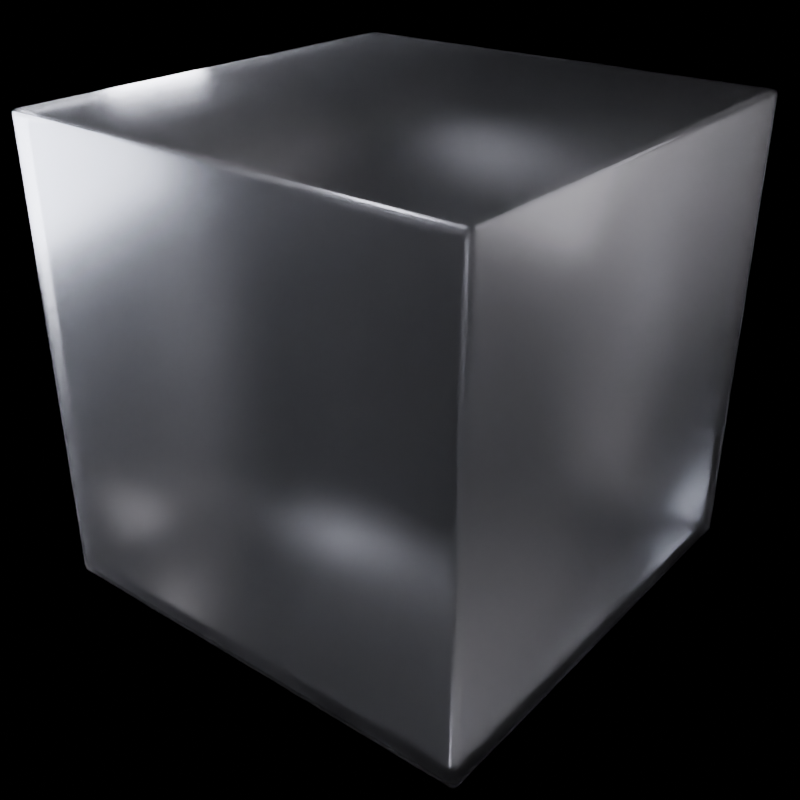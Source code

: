 # Source: GlassBlock.blend  (saved by Blender 5.2.45; exported with 4.5.12 LTS)
import bpy
from mathutils import Matrix  # noqa: F401  (used for matrix-valued properties, if any)

bpy.ops.wm.read_factory_settings(use_empty=True)
scene = bpy.context.scene
scene.name = 'Scene'

# ---- collections
col_collection = bpy.data.collections.new('Collection'); scene.collection.children.link(col_collection)
col_lsm____backlit___translucent = bpy.data.collections.new('LSM -- Backlit / Translucent'); scene.collection.children.link(col_lsm____backlit___translucent)

# ---- materials (node trees are filled in below, after node groups)
mat_glassroughthin = bpy.data.materials.new('GlassRoughThin')
mat_glassroughthin.alpha_threshold = 0.0
mat_glassroughthin.use_backface_culling_lightprobe_volume = False
mat_glassroughthin.diffuse_color = (1.0, 1.0, 1.0, 1.0)
mat_glassroughthin.roughness = 0.5
mat_glassroughthin.line_color = (0.0, 0.0, 0.0, 1.0)
mat_glass = bpy.data.materials.new('Glass')
mat_glass.alpha_threshold = 0.0
mat_glass.use_backface_culling_lightprobe_volume = False
mat_glass.diffuse_color = (1.0, 1.0, 1.0, 1.0)
mat_glass.roughness = 0.5
mat_glass.line_color = (0.0, 0.0, 0.0, 1.0)

# ---- material node trees
mat_glassroughthin.use_nodes = True; mat_glassroughthin.node_tree.nodes.clear()
_N = mat_glassroughthin.node_tree.nodes; _L = mat_glassroughthin.node_tree.links
n0 = _N.new('ShaderNodeOutputMaterial'); n0.name = 'Material Output'; n0.location = (200, 100)
n1 = _N.new('ShaderNodeBsdfPrincipled'); n1.name = 'Principled BSDF'; n1.location = (-200, 100)
n1.inputs[0].default_value = (0.6038, 0.6038, 0.6038, 1.0)
n1.inputs[2].default_value = 0.2
n1.inputs[10].default_value = 0.01
n1.inputs[18].default_value = 1.0
_L.new(n1.outputs[0], n0.inputs[0])
n0.is_active_output = True
mat_glass.use_nodes = True; mat_glass.node_tree.nodes.clear()
_N = mat_glass.node_tree.nodes; _L = mat_glass.node_tree.links
n0 = _N.new('ShaderNodeOutputMaterial'); n0.name = 'Material Output'; n0.location = (200, 100)
n1 = _N.new('ShaderNodeBsdfPrincipled'); n1.name = 'Principled BSDF'; n1.location = (-200, 100)
n1.inputs[0].default_value = (0.6038, 0.6038, 0.6038, 1.0)
n1.inputs[2].default_value = 0.2
n1.inputs[10].default_value = 0.01
n1.inputs[18].default_value = 1.0
_L.new(n1.outputs[0], n0.inputs[0])
n0.is_active_output = True

# ---- world
world_world = bpy.data.worlds.new('World'); scene.world = world_world
world_world.use_nodes = True; world_world.node_tree.nodes.clear()
_N = world_world.node_tree.nodes; _L = world_world.node_tree.links
n0 = _N.new('ShaderNodeBackground'); n0.name = 'Background'; n0.location = (0, 0)
n0.inputs[0].default_value = (0.05, 0.05, 0.05, 1.0)
n0.inputs[1].default_value = 0.0
n1 = _N.new('ShaderNodeOutputWorld'); n1.name = 'World Output'; n1.location = (0, 0)
_L.new(n0.outputs[0], n1.inputs[0])
n1.is_active_output = True
world_world.color = (0.05088, 0.05088, 0.05088)
world_world.sun_shadow_jitter_overblur = 0.0

# ---- cameras
cam_camera_001 = bpy.data.cameras.new('Camera.001')

# ---- lights
light_lsm_back_main_001 = bpy.data.lights.new('LSM_Back_Main.001', 'AREA')
light_lsm_back_main_001.color = (0.7902, 0.8295, 1.0)
light_lsm_back_main_001.energy = 350.0
light_lsm_back_main_001.shape = 'RECTANGLE'
light_lsm_back_main_001.size = 2.0
light_lsm_back_main_001.size_y = 2.0
light_lsm_rim_left_001 = bpy.data.lights.new('LSM_Rim_Left.001', 'AREA')
light_lsm_rim_left_001.color = (0.8452, 0.8617, 1.0)
light_lsm_rim_left_001.energy = 175.0
light_lsm_rim_left_001.shape = 'RECTANGLE'
light_lsm_rim_left_001.size = 0.5
light_lsm_rim_left_001.size_y = 1.8
light_lsm_rim_right_001 = bpy.data.lights.new('LSM_Rim_Right.001', 'AREA')
light_lsm_rim_right_001.color = (0.8452, 0.8617, 1.0)
light_lsm_rim_right_001.energy = 175.0
light_lsm_rim_right_001.shape = 'RECTANGLE'
light_lsm_rim_right_001.size = 0.5
light_lsm_rim_right_001.size_y = 1.8
light_lsm_front_fill_001 = bpy.data.lights.new('LSM_Front_Fill.001', 'AREA')
light_lsm_front_fill_001.color = (0.9554, 0.9237, 1.0)
light_lsm_front_fill_001.use_shadow = False
light_lsm_front_fill_001.energy = 40.0
light_lsm_front_fill_001.shape = 'RECTANGLE'
light_lsm_front_fill_001.size = 2.0
light_lsm_front_fill_001.size_y = 2.0

# ---- meshes
me_cube = bpy.data.meshes.new('Cube')
me_cube.from_pydata([(1.0, 1.0, 1.0), (1.0, 1.0, -1.0), (1.0, -1.0, 1.0), (1.0, -1.0, -1.0), (-1.0, 1.0, 1.0), (-1.0, 1.0, -1.0), (-1.0, -1.0, 1.0), (-1.0, -1.0, -1.0), (0.99, 0.99, 0.99), (0.99, 0.99, -0.99), (0.99, -0.99, 0.99), (0.99, -0.99, -0.99), (-0.99, 0.99, 0.99), (-0.99, 0.99, -0.99), (-0.99, -0.99, 0.99), (-0.99, -0.99, -0.99)], [], [(0, 4, 6, 2), (3, 2, 6, 7), (7, 6, 4, 5), (5, 1, 3, 7), (1, 0, 2, 3), (5, 4, 0, 1), (8, 10, 14, 12), (11, 15, 14, 10), (15, 13, 12, 14), (13, 15, 11, 9), (9, 11, 10, 8), (13, 9, 8, 12)])
me_cube.polygons.foreach_set('use_smooth', [True] * 12)
_uv = me_cube.uv_layers.new(name='UVMap')
_uv.uv.foreach_set('vector', [0.625, 0.5, 0.875, 0.5, 0.875, 0.75, 0.625, 0.75, 0.375, 0.75, 0.625, 0.75, 0.625, 1.0, 0.375, 1.0, 0.375, 0.0, 0.625, 0.0, 0.625, 0.25, 0.375, 0.25, 0.125, 0.5, 0.375, 0.5, 0.375, 0.75, 0.125, 0.75, 0.375, 0.5, 0.625, 0.5, 0.625, 0.75, 0.375, 0.75, 0.375, 0.25, 0.625, 0.25, 0.625, 0.5, 0.375, 0.5, 0.625, 0.5, 0.625, 0.75, 0.875, 0.75, 0.875, 0.5, 0.375, 0.75, 0.375, 1.0, 0.625, 1.0, 0.625, 0.75, 0.375, 0.0, 0.375, 0.25, 0.625, 0.25, 0.625, 0.0, 0.125, 0.5, 0.125, 0.75, 0.375, 0.75, 0.375, 0.5, 0.375, 0.5, 0.375, 0.75, 0.625, 0.75, 0.625, 0.5, 0.375, 0.25, 0.375, 0.5, 0.625, 0.5, 0.625, 0.25])
me_cube.materials.append(mat_glassroughthin)
me_cube.use_mirror_vertex_groups = False
me_cube.update()
me_cube_001 = bpy.data.meshes.new('Cube.001')
me_cube_001.from_pydata([(1.0, 1.0, 1.0), (1.0, 1.0, -1.0), (1.0, -1.0, 1.0), (1.0, -1.0, -1.0), (-1.0, 1.0, 1.0), (-1.0, 1.0, -1.0), (-1.0, -1.0, 1.0), (-1.0, -1.0, -1.0)], [], [(0, 4, 6, 2), (3, 2, 6, 7), (7, 6, 4, 5), (5, 1, 3, 7), (1, 0, 2, 3), (5, 4, 0, 1)])
me_cube_001.polygons.foreach_set('use_smooth', [True] * 6)
_uv = me_cube_001.uv_layers.new(name='UVMap')
_uv.uv.foreach_set('vector', [0.625, 0.5, 0.875, 0.5, 0.875, 0.75, 0.625, 0.75, 0.375, 0.75, 0.625, 0.75, 0.625, 1.0, 0.375, 1.0, 0.375, 0.0, 0.625, 0.0, 0.625, 0.25, 0.375, 0.25, 0.125, 0.5, 0.375, 0.5, 0.375, 0.75, 0.125, 0.75, 0.375, 0.5, 0.625, 0.5, 0.625, 0.75, 0.375, 0.75, 0.375, 0.25, 0.625, 0.25, 0.625, 0.5, 0.375, 0.5])
me_cube_001.materials.append(mat_glass)
me_cube_001.use_mirror_vertex_groups = False
me_cube_001.update()

# ---- objects
ob_cube = bpy.data.objects.new('Cube', me_cube)
ob_camera = bpy.data.objects.new('Camera', cam_camera_001)
ob_cubeinner = bpy.data.objects.new('CubeInner', me_cube_001)
ob_lsm_back_main = bpy.data.objects.new('LSM_Back_Main', light_lsm_back_main_001)
ob_lsm_rim_left = bpy.data.objects.new('LSM_Rim_Left', light_lsm_rim_left_001)
ob_lsm_rim_right = bpy.data.objects.new('LSM_Rim_Right', light_lsm_rim_right_001)
ob_lsm_front_fill = bpy.data.objects.new('LSM_Front_Fill', light_lsm_front_fill_001)

# ---- transforms, parenting, visibility, modifiers, constraints
ob_cube.location = (0.0, 0.0, 0.0)
ob_cube.rotation_euler = (0.4072, 0.1974, -1.998)
ob_cube.scale = (0.5, 0.5, 0.5)
ob_cube.lock_rotations_4d = False
ob_cube.empty_display_type = 'ARROWS'
ob_cube.lineart.crease_threshold = 0.0
_m = ob_cube.modifiers.new('Bevel', 'BEVEL')
_m.width = 0.02
_m.width_pct = 0.02
_m.segments = 3
ob_camera.location = (-2.226, -0.4075, -0.00609)
ob_camera.rotation_euler = (1.525, -0.08961, -1.384)
ob_cubeinner.location = (0.0, 0.0, 0.0)
ob_cubeinner.rotation_euler = (0.4072, 0.1974, -1.998)
ob_cubeinner.scale = (0.48, 0.48, 0.48)
ob_cubeinner.lock_rotations_4d = False
ob_cubeinner.empty_display_type = 'ARROWS'
ob_cubeinner.lineart.crease_threshold = 0.0
_m = ob_cubeinner.modifiers.new('Bevel', 'BEVEL')
_m.width = 0.02
_m.width_pct = 0.02
_m.segments = 3
ob_lsm_back_main.location = (0.0, 3.5, 0.5)
ob_lsm_back_main.rotation_euler = (1.514, 8.728e-08, 3.142)
ob_lsm_rim_left.location = (-2.5, 2.0, 1.0)
ob_lsm_rim_left.rotation_euler = (1.356, 3.074e-08, -2.246)
ob_lsm_rim_right.location = (2.5, 2.0, 1.0)
ob_lsm_rim_right.rotation_euler = (1.356, -3.074e-08, 2.246)
ob_lsm_front_fill.location = (0.0, -3.0, 1.0)
ob_lsm_front_fill.rotation_euler = (1.342, -0.0, 0.0)

# ---- collection membership
col_collection.objects.link(ob_cube)
col_collection.objects.link(ob_camera)
col_collection.objects.link(ob_cubeinner)
col_lsm____backlit___translucent.objects.link(ob_lsm_back_main)
col_lsm____backlit___translucent.objects.link(ob_lsm_rim_left)
col_lsm____backlit___translucent.objects.link(ob_lsm_rim_right)
col_lsm____backlit___translucent.objects.link(ob_lsm_front_fill)

# ---- scene / render settings (as saved in the file)
scene.camera = ob_camera
scene.frame_start = 1; scene.frame_end = 250; scene.frame_set(1)
scene.render.engine = 'BLENDER_EEVEE_NEXT'
scene.render.resolution_x = 128
scene.render.resolution_y = 128
scene.render.film_transparent = True
scene.render.bake_bias = 0.0
scene.render.bake_samples = 0
scene.render.compositor_device = 'GPU'
scene.cycles.samples = 600
scene.cycles.adaptive_threshold = 0.025
scene.cycles.max_bounces = 14
scene.cycles.transmission_bounces = 8
scene.cycles.volume_bounces = 2
scene.eevee.use_volume_custom_range = False
scene.eevee.fast_gi_thickness_near = 0.1
scene.eevee.fast_gi_thickness_far = 0.0
scene.eevee.ray_tracing_options.screen_trace_thickness = 0.1
bpy.context.view_layer.update()
